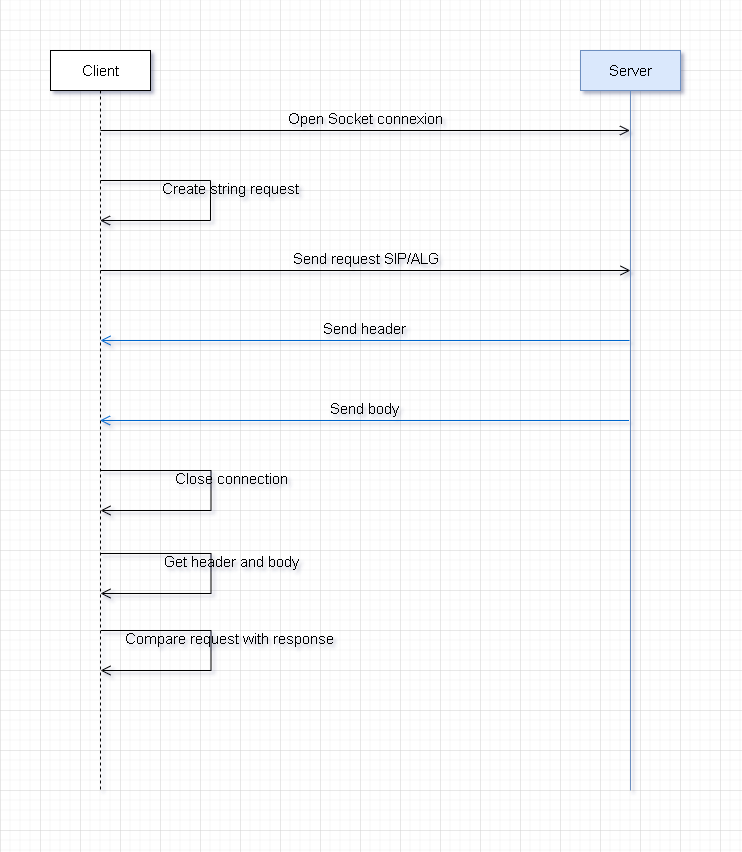

The diagram above was exported from draw.io. Its source (the exported page's mxGraphModel, read from the mxfile embedded in the PNG):
<mxGraphModel dx="1422" dy="762" grid="1" gridSize="10" guides="1" tooltips="1" connect="1" arrows="1" fold="1" page="1" pageScale="1" pageWidth="827" pageHeight="1169" math="0" shadow="0">
  <root>
    <mxCell id="WdN7pHSx5H01g_VR2YZy-0" />
    <mxCell id="WdN7pHSx5H01g_VR2YZy-1" parent="WdN7pHSx5H01g_VR2YZy-0" />
    <mxCell id="WdN7pHSx5H01g_VR2YZy-2" value="Client" style="shape=umlLifeline;perimeter=lifelinePerimeter;whiteSpace=wrap;html=1;container=1;collapsible=0;recursiveResize=0;outlineConnect=0;fontSize=15;fontColor=#000000;" parent="WdN7pHSx5H01g_VR2YZy-1" vertex="1">
      <mxGeometry x="90" y="100" width="100" height="740" as="geometry" />
    </mxCell>
    <mxCell id="WdN7pHSx5H01g_VR2YZy-4" value="Open Socket connexion" style="endArrow=open;startArrow=none;endFill=0;startFill=0;endSize=8;html=1;verticalAlign=bottom;labelBackgroundColor=none;strokeWidth=1;rounded=0;labelBorderColor=none;fontSize=15;fontColor=#000000;" parent="WdN7pHSx5H01g_VR2YZy-2" target="WdN7pHSx5H01g_VR2YZy-3" edge="1">
      <mxGeometry width="160" relative="1" as="geometry">
        <mxPoint x="50" y="80" as="sourcePoint" />
        <mxPoint x="210" y="80" as="targetPoint" />
      </mxGeometry>
    </mxCell>
    <mxCell id="WdN7pHSx5H01g_VR2YZy-3" value="Server" style="shape=umlLifeline;perimeter=lifelinePerimeter;whiteSpace=wrap;html=1;container=1;collapsible=0;recursiveResize=0;outlineConnect=0;lifelineDashed=0;fontSize=15;fillColor=#dae8fc;strokeColor=#6c8ebf;" parent="WdN7pHSx5H01g_VR2YZy-1" vertex="1">
      <mxGeometry x="620" y="100" width="100" height="740" as="geometry" />
    </mxCell>
    <mxCell id="WdN7pHSx5H01g_VR2YZy-7" value="Send request SIP/ALG" style="endArrow=open;startArrow=none;endFill=0;startFill=0;endSize=8;html=1;verticalAlign=bottom;labelBackgroundColor=none;strokeWidth=1;rounded=0;labelBorderColor=none;fontSize=15;fontColor=#000000;" parent="WdN7pHSx5H01g_VR2YZy-1" edge="1">
      <mxGeometry width="160" relative="1" as="geometry">
        <mxPoint x="140" y="320" as="sourcePoint" />
        <mxPoint x="670" y="320" as="targetPoint" />
      </mxGeometry>
    </mxCell>
    <mxCell id="WdN7pHSx5H01g_VR2YZy-8" value="Create string request" style="endArrow=open;startArrow=none;endFill=0;startFill=0;endSize=8;html=1;verticalAlign=bottom;labelBackgroundColor=none;strokeWidth=1;rounded=0;labelBorderColor=none;fontSize=15;fontColor=#000000;" parent="WdN7pHSx5H01g_VR2YZy-1" target="WdN7pHSx5H01g_VR2YZy-2" edge="1">
      <mxGeometry x="-0.0019" y="20" width="160" relative="1" as="geometry">
        <mxPoint x="140" y="230" as="sourcePoint" />
        <mxPoint x="240" y="290" as="targetPoint" />
        <Array as="points">
          <mxPoint x="250" y="230" />
          <mxPoint x="250" y="270" />
        </Array>
        <mxPoint as="offset" />
      </mxGeometry>
    </mxCell>
    <mxCell id="WdN7pHSx5H01g_VR2YZy-10" value="Send body" style="endArrow=open;startArrow=none;endFill=0;startFill=0;endSize=8;html=1;verticalAlign=bottom;labelBackgroundColor=none;strokeWidth=1;rounded=0;labelBorderColor=none;fontSize=15;fontColor=#000000;strokeColor=#0066CC;" parent="WdN7pHSx5H01g_VR2YZy-1" target="WdN7pHSx5H01g_VR2YZy-2" edge="1">
      <mxGeometry width="160" relative="1" as="geometry">
        <mxPoint x="668.5" y="470" as="sourcePoint" />
        <mxPoint x="199" y="470" as="targetPoint" />
      </mxGeometry>
    </mxCell>
    <mxCell id="WdN7pHSx5H01g_VR2YZy-11" value="Send header" style="endArrow=open;startArrow=none;endFill=0;startFill=0;endSize=8;html=1;verticalAlign=bottom;labelBackgroundColor=none;strokeWidth=1;rounded=0;labelBorderColor=none;fontSize=15;fontColor=#000000;strokeColor=#0066CC;" parent="WdN7pHSx5H01g_VR2YZy-1" edge="1">
      <mxGeometry width="160" relative="1" as="geometry">
        <mxPoint x="669" y="390" as="sourcePoint" />
        <mxPoint x="140" y="390" as="targetPoint" />
      </mxGeometry>
    </mxCell>
    <mxCell id="WdN7pHSx5H01g_VR2YZy-12" value="Close connection" style="endArrow=open;startArrow=none;endFill=0;startFill=0;endSize=8;html=1;verticalAlign=bottom;labelBackgroundColor=none;strokeWidth=1;rounded=0;labelBorderColor=none;fontSize=15;fontColor=#000000;" parent="WdN7pHSx5H01g_VR2YZy-1" edge="1">
      <mxGeometry x="-0.0019" y="20" width="160" relative="1" as="geometry">
        <mxPoint x="140.5" y="520" as="sourcePoint" />
        <mxPoint x="140" y="560" as="targetPoint" />
        <Array as="points">
          <mxPoint x="250.5" y="520" />
          <mxPoint x="250.5" y="560" />
        </Array>
        <mxPoint as="offset" />
      </mxGeometry>
    </mxCell>
    <mxCell id="WdN7pHSx5H01g_VR2YZy-13" value="Get header and body" style="endArrow=open;startArrow=none;endFill=0;startFill=0;endSize=8;html=1;verticalAlign=bottom;labelBackgroundColor=none;strokeWidth=1;rounded=0;labelBorderColor=none;fontSize=15;fontColor=#000000;" parent="WdN7pHSx5H01g_VR2YZy-1" edge="1">
      <mxGeometry x="-0.0019" y="20" width="160" relative="1" as="geometry">
        <mxPoint x="140.5" y="603" as="sourcePoint" />
        <mxPoint x="140" y="643" as="targetPoint" />
        <Array as="points">
          <mxPoint x="250.5" y="603" />
          <mxPoint x="250.5" y="643" />
        </Array>
        <mxPoint as="offset" />
      </mxGeometry>
    </mxCell>
    <mxCell id="WdN7pHSx5H01g_VR2YZy-14" value="Compare request with response&amp;nbsp;" style="endArrow=open;startArrow=none;endFill=0;startFill=0;endSize=8;html=1;verticalAlign=bottom;labelBackgroundColor=none;strokeWidth=1;rounded=0;labelBorderColor=none;fontSize=15;fontColor=#000000;" parent="WdN7pHSx5H01g_VR2YZy-1" edge="1">
      <mxGeometry x="-0.0019" y="20" width="160" relative="1" as="geometry">
        <mxPoint x="140.5" y="680" as="sourcePoint" />
        <mxPoint x="140" y="720" as="targetPoint" />
        <Array as="points">
          <mxPoint x="250.5" y="680" />
          <mxPoint x="250.5" y="720" />
        </Array>
        <mxPoint as="offset" />
      </mxGeometry>
    </mxCell>
  </root>
</mxGraphModel>